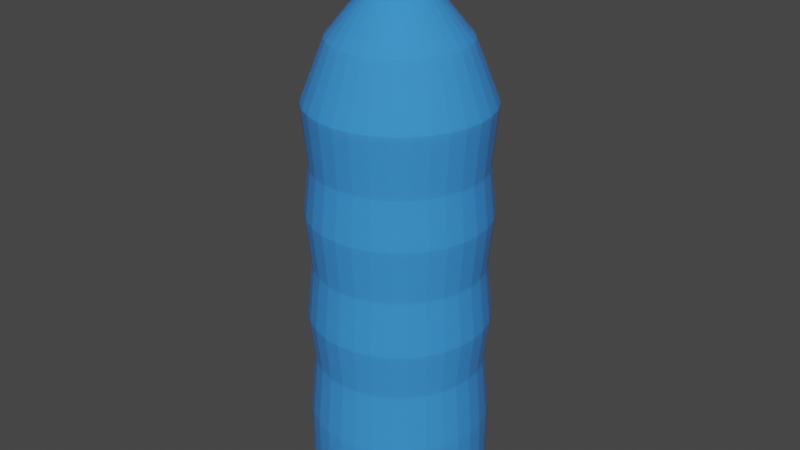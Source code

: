 # Source: water.blend  (saved by Blender 2.90.8; exported with 4.5.12 LTS)
import bpy
from mathutils import Matrix  # noqa: F401  (used for matrix-valued properties, if any)

bpy.ops.wm.read_factory_settings(use_empty=True)
scene = bpy.context.scene
scene.name = 'Scene'

# ---- collections
col_collection = bpy.data.collections.new('Collection'); scene.collection.children.link(col_collection)

# ---- materials (node trees are filled in below, after node groups)
mat_material = bpy.data.materials.new('Material')
mat_material.alpha_threshold = 0.0
mat_material.use_transparent_shadow = False
mat_material.line_color = (0.0, 0.0, 0.0, 1.0)

# ---- material node trees
mat_material.use_nodes = True; mat_material.node_tree.nodes.clear()
_N = mat_material.node_tree.nodes; _L = mat_material.node_tree.links
n0 = _N.new('ShaderNodeOutputMaterial'); n0.name = 'Material Output'; n0.location = (300, 300)
n1 = _N.new('ShaderNodeBsdfPrincipled'); n1.name = 'Principled BSDF'; n1.location = (10, 300)
n1.distribution = 'GGX'
n1.subsurface_method = 'BURLEY'
n1.inputs[0].default_value = (0.04449, 0.2756, 0.8, 1.0)
n1.inputs[2].default_value = 0.01818
n1.inputs[3].default_value = 1.45
n1.inputs[8].default_value = 1.0
n1.inputs[10].default_value = 0.3409
n1.inputs[27].default_value = (0.0, 0.0, 0.0, 1.0)
n1.inputs[28].default_value = 1.0
_L.new(n1.outputs[0], n0.inputs[0])
n0.is_active_output = True

# ---- world
world_world = bpy.data.worlds.new('World'); scene.world = world_world
world_world.use_nodes = True; world_world.node_tree.nodes.clear()
_N = world_world.node_tree.nodes; _L = world_world.node_tree.links
n0 = _N.new('ShaderNodeOutputWorld'); n0.name = 'World Output'; n0.location = (300, 300)
n1 = _N.new('ShaderNodeBackground'); n1.name = 'Background'; n1.location = (10, 300)
n1.inputs[0].default_value = (0.05088, 0.05088, 0.05088, 1.0)
_L.new(n1.outputs[0], n0.inputs[0])
n0.is_active_output = True
world_world.color = (0.05088, 0.05088, 0.05088)
world_world.use_sun_shadow = False
world_world.sun_shadow_jitter_overblur = 0.0

# ---- meshes
me_cube = bpy.data.meshes.new('Cube')
me_cube.from_pydata([(-0.485, 0.09646, -1.833), (-0.4568, 0.1892, -1.833), (-0.4111, 0.2747, -1.833), (-0.3496, 0.3496, -1.833), (-0.2747, 0.4111, -1.833), (-0.1892, 0.4568, -1.833), (-0.09646, 0.485, -1.833), (-6.196e-08, 0.4945, -1.833), (-0.4945, 1.914e-07, -1.833), (-0.485, -0.09646, -1.833), (-0.4568, -0.1892, -1.833), (-0.4111, -0.2747, -1.833), (-0.3496, -0.3496, -1.833), (-0.2747, -0.4111, -1.833), (-0.1892, -0.4568, -1.833), (-0.09646, -0.485, -1.833), (9.915e-08, -0.4945, -1.833), (0.09646, -0.485, -1.833), (0.1892, -0.4568, -1.833), (0.2747, -0.4111, -1.833), (0.3496, -0.3496, -1.833), (0.4111, -0.2747, -1.833), (0.4568, -0.1892, -1.833), (0.485, -0.09646, -1.833), (0.4945, 6.315e-07, -1.833), (0.485, 0.09646, -1.833), (0.4568, 0.1892, -1.833), (0.4111, 0.2747, -1.833), (0.3496, 0.3496, -1.833), (0.2747, 0.4111, -1.833), (0.1892, 0.4568, -1.833), (0.09646, 0.485, -1.833), (-0.485, 0.09646, -1.833), (-0.4568, 0.1892, -1.833), (-0.4111, 0.2747, -1.833), (-0.3496, 0.3496, -1.833), (-0.2747, 0.4111, -1.833), (-0.1892, 0.4568, -1.833), (-0.09646, 0.485, -1.833), (-6.196e-08, 0.4945, -1.833), (-0.4945, 1.914e-07, -1.833), (-0.485, -0.09646, -1.833), (-0.4568, -0.1892, -1.833), (-0.4111, -0.2747, -1.833), (-0.3496, -0.3496, -1.833), (-0.2747, -0.4111, -1.833), (-0.1892, -0.4568, -1.833), (-0.09646, -0.485, -1.833), (9.915e-08, -0.4945, -1.833), (0.09646, -0.485, -1.833), (0.1892, -0.4568, -1.833), (0.2747, -0.4111, -1.833), (0.3496, -0.3496, -1.833), (0.4111, -0.2747, -1.833), (0.4568, -0.1892, -1.833), (0.485, -0.09646, -1.833), (0.4945, 6.315e-07, -1.833), (0.485, 0.09646, -1.833), (0.4568, 0.1892, -1.833), (0.4111, 0.2747, -1.833), (0.3496, 0.3496, -1.833), (0.2747, 0.4111, -1.833), (0.1892, 0.4568, -1.833), (0.09646, 0.485, -1.833), (-0.485, 0.09646, -1.833), (-0.4568, 0.1892, -1.833), (-0.4111, 0.2747, -1.833), (-0.3496, 0.3496, -1.833), (-0.2747, 0.4111, -1.833), (-0.1892, 0.4568, -1.833), (-0.09646, 0.485, -1.833), (-6.196e-08, 0.4945, -1.833), (-0.4945, 1.914e-07, -1.833), (-0.485, -0.09646, -1.833), (-0.4568, -0.1892, -1.833), (-0.4111, -0.2747, -1.833), (-0.3496, -0.3496, -1.833), (-0.2747, -0.4111, -1.833), (-0.1892, -0.4568, -1.833), (-0.09646, -0.485, -1.833), (9.915e-08, -0.4945, -1.833), (0.09646, -0.485, -1.833), (0.1892, -0.4568, -1.833), (0.2747, -0.4111, -1.833), (0.3496, -0.3496, -1.833), (0.4111, -0.2747, -1.833), (0.4568, -0.1892, -1.833), (0.485, -0.09646, -1.833), (0.4945, 6.315e-07, -1.833), (0.485, 0.09646, -1.833), (0.4568, 0.1892, -1.833), (0.4111, 0.2747, -1.833), (0.3496, 0.3496, -1.833), (0.2747, 0.4111, -1.833), (0.1892, 0.4568, -1.833), (0.09646, 0.485, -1.833), (-0.5808, 0.1155, 0.9545), (-0.5471, 0.2266, 0.9545), (-0.4924, 0.329, 0.9545), (-0.4187, 0.4187, 0.9545), (-0.329, 0.4924, 0.9545), (-0.2266, 0.5471, 0.9545), (-0.1155, 0.5808, 0.9545), (-4.843e-08, 0.5921, 0.9545), (-0.5921, 1.67e-07, 0.9545), (-0.5808, -0.1155, 0.9545), (-0.5471, -0.2266, 0.9545), (-0.4924, -0.329, 0.9545), (-0.4187, -0.4187, 0.9545), (-0.329, -0.4924, 0.9545), (-0.2266, -0.5471, 0.9545), (-0.1155, -0.5808, 0.9545), (1.445e-07, -0.5921, 0.9545), (0.1155, -0.5808, 0.9545), (0.2266, -0.5471, 0.9545), (0.329, -0.4923, 0.9545), (0.4187, -0.4187, 0.9545), (0.4924, -0.329, 0.9545), (0.5471, -0.2266, 0.9545), (0.5808, -0.1155, 0.9545), (0.5921, 6.941e-07, 0.9545), (0.5808, 0.1155, 0.9545), (0.5471, 0.2266, 0.9545), (0.4923, 0.329, 0.9545), (0.4187, 0.4187, 0.9545), (0.329, 0.4924, 0.9545), (0.2266, 0.5471, 0.9545), (0.1155, 0.5808, 0.9545), (-0.2266, -0.5471, -1.544), (-0.1155, -0.5808, -1.544), (-0.5921, 1.67e-07, -1.544), (-0.5808, -0.1155, -1.544), (0.4187, 0.4187, -1.544), (0.329, 0.4924, -1.544), (1.445e-07, -0.5921, -1.544), (-0.4924, -0.329, -1.544), (-0.4187, -0.4187, -1.544), (0.2266, 0.5471, -1.544), (0.1155, -0.5808, -1.544), (-4.843e-08, 0.5921, -1.544), (-0.1155, 0.5808, -1.544), (0.1155, 0.5808, -1.544), (0.2266, -0.5471, -1.544), (-0.5471, 0.2266, -1.544), (-0.5808, 0.1155, -1.544), (0.329, -0.4923, -1.544), (-0.329, 0.4924, -1.544), (-0.4187, 0.4187, -1.544), (0.4187, -0.4187, -1.544), (-0.4924, 0.329, -1.544), (0.4924, -0.329, -1.544), (-0.5471, -0.2266, -1.544), (0.5471, -0.2266, -1.544), (0.5808, -0.1155, -1.544), (-0.2266, 0.5471, -1.544), (0.5921, 6.941e-07, -1.544), (0.5808, 0.1155, -1.544), (0.5471, 0.2266, -1.544), (-0.329, -0.4924, -1.544), (0.4923, 0.329, -1.544), (-0.4317, 0.08587, 1.342), (-0.4067, 0.1684, 1.342), (-0.366, 0.2445, 1.342), (-0.3112, 0.3112, 1.342), (-0.2445, 0.366, 1.342), (-0.1684, 0.4067, 1.342), (-0.08587, 0.4317, 1.342), (-6.761e-08, 0.4402, 1.342), (-0.4402, 2.059e-07, 1.342), (-0.4317, -0.08587, 1.342), (-0.4067, -0.1684, 1.342), (-0.366, -0.2445, 1.342), (-0.3112, -0.3112, 1.342), (-0.2445, -0.366, 1.342), (-0.1684, -0.4067, 1.342), (-0.08587, -0.4317, 1.342), (7.581e-08, -0.4402, 1.342), (0.08587, -0.4317, 1.342), (0.1684, -0.4067, 1.342), (0.2445, -0.366, 1.342), (0.3112, -0.3112, 1.342), (0.366, -0.2445, 1.342), (0.4067, -0.1684, 1.342), (0.4317, -0.08587, 1.342), (0.4402, 5.977e-07, 1.342), (0.4317, 0.08587, 1.342), (0.4067, 0.1684, 1.342), (0.366, 0.2445, 1.342), (0.3112, 0.3112, 1.342), (0.2445, 0.366, 1.342), (0.1684, 0.4067, 1.342), (0.08587, 0.4317, 1.342), (-0.2226, 0.04428, 1.604), (-0.2097, 0.08685, 1.604), (-0.1887, 0.1261, 1.604), (-0.1605, 0.1605, 1.604), (-0.1261, 0.1887, 1.604), (-0.08685, 0.2097, 1.604), (-0.04428, 0.2226, 1.604), (-9.001e-08, 0.227, 1.604), (-0.227, 2.591e-07, 1.604), (-0.2226, -0.04428, 1.604), (-0.2097, -0.08685, 1.604), (-0.1887, -0.1261, 1.604), (-0.1605, -0.1605, 1.604), (-0.1261, -0.1887, 1.604), (-0.08685, -0.2097, 1.604), (-0.04428, -0.2226, 1.604), (-1.606e-08, -0.227, 1.604), (0.04428, -0.2226, 1.604), (0.08685, -0.2097, 1.604), (0.1261, -0.1887, 1.604), (0.1605, -0.1605, 1.604), (0.1887, -0.1261, 1.604), (0.2097, -0.08685, 1.604), (0.2226, -0.04428, 1.604), (0.227, 4.611e-07, 1.604), (0.2226, 0.04428, 1.604), (0.2097, 0.08685, 1.604), (0.1887, 0.1261, 1.604), (0.1605, 0.1605, 1.604), (0.1261, 0.1887, 1.604), (0.08685, 0.2097, 1.604), (0.04428, 0.2226, 1.604), (-0.2226, 0.04428, 1.788), (-0.2097, 0.08685, 1.788), (-0.1887, 0.1261, 1.788), (-0.1605, 0.1605, 1.788), (-0.1261, 0.1887, 1.788), (-0.08685, 0.2097, 1.788), (-0.04428, 0.2226, 1.788), (-9.001e-08, 0.227, 1.788), (-0.227, 2.591e-07, 1.788), (-0.2226, -0.04428, 1.788), (-0.2097, -0.08685, 1.788), (-0.1887, -0.1261, 1.788), (-0.1605, -0.1605, 1.788), (-0.1261, -0.1887, 1.788), (-0.08685, -0.2097, 1.788), (-0.04428, -0.2226, 1.788), (-1.606e-08, -0.227, 1.788), (0.04428, -0.2226, 1.788), (0.08685, -0.2097, 1.788), (0.1261, -0.1887, 1.788), (0.1605, -0.1605, 1.788), (0.1887, -0.1261, 1.788), (0.2097, -0.08685, 1.788), (0.2226, -0.04428, 1.788), (0.227, 4.611e-07, 1.788), (0.2226, 0.04428, 1.788), (0.2097, 0.08685, 1.788), (0.1887, 0.1261, 1.788), (0.1605, 0.1605, 1.788), (0.1261, 0.1887, 1.788), (0.08685, 0.2097, 1.788), (0.04428, 0.2226, 1.788), (-0.2989, 0.05946, 1.788), (-0.2816, 0.1166, 1.788), (-0.2534, 0.1693, 1.788), (-0.2155, 0.2155, 1.788), (-0.1693, 0.2534, 1.788), (-0.1166, 0.2816, 1.788), (-0.05946, 0.2989, 1.788), (-8.295e-08, 0.3048, 1.788), (-0.3048, 2.414e-07, 1.788), (-0.2989, -0.05946, 1.788), (-0.2816, -0.1166, 1.788), (-0.2534, -0.1693, 1.788), (-0.2155, -0.2155, 1.788), (-0.1693, -0.2534, 1.788), (-0.1166, -0.2816, 1.788), (-0.05946, -0.2989, 1.788), (1.637e-08, -0.3048, 1.788), (0.05946, -0.2989, 1.788), (0.1166, -0.2816, 1.788), (0.1693, -0.2534, 1.788), (0.2155, -0.2155, 1.788), (0.2534, -0.1693, 1.788), (0.2816, -0.1166, 1.788), (0.2989, -0.05946, 1.788), (0.3048, 5.127e-07, 1.788), (0.2989, 0.05947, 1.788), (0.2816, 0.1166, 1.788), (0.2534, 0.1693, 1.788), (0.2155, 0.2155, 1.788), (0.1693, 0.2534, 1.788), (0.1166, 0.2816, 1.788), (0.05946, 0.2989, 1.788), (-0.2989, 0.05946, 2.024), (-0.2816, 0.1166, 2.024), (-0.2534, 0.1693, 2.024), (-0.2155, 0.2155, 2.024), (-0.1693, 0.2534, 2.024), (-0.1166, 0.2816, 2.024), (-0.05946, 0.2989, 2.024), (-8.295e-08, 0.3048, 2.024), (-0.3048, 2.414e-07, 2.024), (-0.2989, -0.05946, 2.024), (-0.2816, -0.1166, 2.024), (-0.2534, -0.1693, 2.024), (-0.2155, -0.2155, 2.024), (-0.1693, -0.2534, 2.024), (-0.1166, -0.2816, 2.024), (-0.05946, -0.2989, 2.024), (1.637e-08, -0.3048, 2.024), (0.05946, -0.2989, 2.024), (0.1166, -0.2816, 2.024), (0.1693, -0.2534, 2.024), (0.2155, -0.2155, 2.024), (0.2534, -0.1693, 2.024), (0.2816, -0.1166, 2.024), (0.2989, -0.05946, 2.024), (0.3048, 5.127e-07, 2.024), (0.2989, 0.05947, 2.024), (0.2816, 0.1166, 2.024), (0.2534, 0.1693, 2.024), (0.2155, 0.2155, 2.024), (0.1693, 0.2534, 2.024), (0.1166, 0.2816, 2.024), (0.05946, 0.2989, 2.024), (-0.1218, 0.02423, 2.077), (-0.1147, 0.04752, 2.077), (-0.1032, 0.06899, 2.077), (-0.0878, 0.0878, 2.077), (-0.06899, 0.1032, 2.077), (-0.04752, 0.1147, 2.077), (-0.02423, 0.1218, 2.077), (-1.057e-07, 0.1242, 2.077), (-0.1242, 2.743e-07, 2.077), (-0.1218, -0.02422, 2.077), (-0.1147, -0.04752, 2.077), (-0.1032, -0.06899, 2.077), (-0.0878, -0.0878, 2.077), (-0.06899, -0.1032, 2.077), (-0.04752, -0.1147, 2.077), (-0.02423, -0.1218, 2.077), (-6.529e-08, -0.1242, 2.077), (0.02423, -0.1218, 2.077), (0.04752, -0.1147, 2.077), (0.06899, -0.1032, 2.077), (0.0878, -0.0878, 2.077), (0.1032, -0.06899, 2.077), (0.1147, -0.04752, 2.077), (0.1218, -0.02422, 2.077), (0.1242, 3.848e-07, 2.077), (0.1218, 0.02423, 2.077), (0.1147, 0.04752, 2.077), (0.1032, 0.06899, 2.077), (0.0878, 0.0878, 2.077), (0.06899, 0.1032, 2.077), (0.04752, 0.1147, 2.077), (0.02422, 0.1218, 2.077), (-0.2266, -0.5471, -1.187), (-0.2133, -0.5151, -0.7884), (-0.2266, -0.5471, -0.4733), (-0.2133, -0.5151, -0.1163), (-0.2266, -0.5471, 0.2406), (-0.2133, -0.5151, 0.5558), (-0.5921, 1.67e-07, -1.187), (-0.5575, 1.753e-07, -0.7884), (-0.5921, 1.67e-07, -0.4733), (-0.5575, 1.753e-07, -0.1163), (-0.5921, 1.67e-07, 0.2406), (-0.5575, 1.753e-07, 0.5558), (0.4187, 0.4187, -1.187), (0.3942, 0.3942, -0.7884), (0.4187, 0.4187, -0.4733), (0.3942, 0.3942, -0.1163), (0.4187, 0.4187, 0.2406), (0.3942, 0.3942, 0.5558), (-0.4924, -0.329, -1.187), (-0.4635, -0.3097, -0.7884), (-0.4924, -0.329, -0.4733), (-0.4635, -0.3097, -0.1163), (-0.4924, -0.329, 0.2406), (-0.4635, -0.3097, 0.5558), (-4.843e-08, 0.5921, -1.187), (-5.163e-08, 0.5575, -0.7884), (-4.843e-08, 0.5921, -0.4733), (-5.163e-08, 0.5575, -0.1163), (-4.843e-08, 0.5921, 0.2406), (-5.163e-08, 0.5575, 0.5558), (-0.5471, 0.2266, -1.187), (-0.5151, 0.2133, -0.7884), (-0.5471, 0.2266, -0.4733), (-0.5151, 0.2133, -0.1163), (-0.5471, 0.2266, 0.2406), (-0.5151, 0.2133, 0.5558), (-0.329, 0.4924, -1.187), (-0.3097, 0.4635, -0.7884), (-0.329, 0.4924, -0.4733), (-0.3097, 0.4635, -0.1163), (-0.329, 0.4924, 0.2406), (-0.3097, 0.4635, 0.5558), (-0.4924, 0.329, -1.187), (-0.4635, 0.3097, -0.7884), (-0.4924, 0.329, -0.4733), (-0.4635, 0.3097, -0.1163), (-0.4924, 0.329, 0.2406), (-0.4635, 0.3097, 0.5558), (-0.5471, -0.2266, -1.187), (-0.5151, -0.2133, -0.7884), (-0.5471, -0.2266, -0.4733), (-0.5151, -0.2133, -0.1163), (-0.5471, -0.2266, 0.2406), (-0.5151, -0.2133, 0.5558), (-0.2266, 0.5471, -1.187), (-0.2133, 0.5151, -0.7884), (-0.2266, 0.5471, -0.4733), (-0.2133, 0.5151, -0.1163), (-0.2266, 0.5471, 0.2406), (-0.2133, 0.5151, 0.5558), (-0.1088, -0.5468, 0.5558), (-0.1155, -0.5808, 0.2406), (-0.1088, -0.5468, -0.1163), (-0.1155, -0.5808, -0.4733), (-0.1088, -0.5468, -0.7884), (-0.1155, -0.5808, -1.187), (-0.5468, -0.1088, 0.5558), (-0.5808, -0.1155, 0.2406), (-0.5468, -0.1088, -0.1163), (-0.5808, -0.1155, -0.4733), (-0.5468, -0.1088, -0.7884), (-0.5808, -0.1155, -1.187), (0.3097, 0.4635, 0.5558), (0.329, 0.4924, 0.2406), (0.3097, 0.4635, -0.1163), (0.329, 0.4924, -0.4733), (0.3097, 0.4635, -0.7884), (0.329, 0.4924, -1.187), (1.3e-07, -0.5575, 0.5558), (1.445e-07, -0.5921, 0.2406), (1.3e-07, -0.5575, -0.1163), (1.445e-07, -0.5921, -0.4733), (1.3e-07, -0.5575, -0.7884), (1.445e-07, -0.5921, -1.187), (-0.3942, -0.3942, 0.5558), (-0.4187, -0.4187, 0.2406), (-0.3942, -0.3942, -0.1163), (-0.4187, -0.4187, -0.4733), (-0.3942, -0.3942, -0.7884), (-0.4187, -0.4187, -1.187), (0.2133, 0.5151, 0.5558), (0.2266, 0.5471, 0.2406), (0.2133, 0.5151, -0.1163), (0.2266, 0.5471, -0.4733), (0.2133, 0.5151, -0.7884), (0.2266, 0.5471, -1.187), (0.1088, -0.5468, 0.5558), (0.1155, -0.5808, 0.2406), (0.1088, -0.5468, -0.1163), (0.1155, -0.5808, -0.4733), (0.1088, -0.5468, -0.7884), (0.1155, -0.5808, -1.187), (-0.1088, 0.5468, 0.5558), (-0.1155, 0.5808, 0.2406), (-0.1088, 0.5468, -0.1163), (-0.1155, 0.5808, -0.4733), (-0.1088, 0.5468, -0.7884), (-0.1155, 0.5808, -1.187), (0.1088, 0.5468, 0.5558), (0.1155, 0.5808, 0.2406), (0.1088, 0.5468, -0.1163), (0.1155, 0.5808, -0.4733), (0.1088, 0.5468, -0.7884), (0.1155, 0.5808, -1.187), (0.2133, -0.5151, 0.5558), (0.2266, -0.5471, 0.2406), (0.2133, -0.5151, -0.1163), (0.2266, -0.5471, -0.4733), (0.2133, -0.5151, -0.7884), (0.2266, -0.5471, -1.187), (-0.5468, 0.1088, 0.5558), (-0.5808, 0.1155, 0.2406), (-0.5468, 0.1088, -0.1163), (-0.5808, 0.1155, -0.4733), (-0.5468, 0.1088, -0.7884), (-0.5808, 0.1155, -1.187), (0.3097, -0.4635, 0.5558), (0.329, -0.4923, 0.2406), (0.3097, -0.4635, -0.1163), (0.329, -0.4923, -0.4733), (0.3097, -0.4635, -0.7884), (0.329, -0.4923, -1.187), (-0.3942, 0.3942, 0.5558), (-0.4187, 0.4187, 0.2406), (-0.3942, 0.3942, -0.1163), (-0.4187, 0.4187, -0.4733), (-0.3942, 0.3942, -0.7884), (-0.4187, 0.4187, -1.187), (0.3942, -0.3942, 0.5558), (0.4187, -0.4187, 0.2406), (0.3942, -0.3942, -0.1163), (0.4187, -0.4187, -0.4733), (0.3942, -0.3942, -0.7884), (0.4187, -0.4187, -1.187), (0.4635, -0.3097, 0.5558), (0.4924, -0.329, 0.2406), (0.4635, -0.3097, -0.1163), (0.4924, -0.329, -0.4733), (0.4635, -0.3097, -0.7884), (0.4924, -0.329, -1.187), (0.5151, -0.2133, 0.5558), (0.5471, -0.2266, 0.2406), (0.5151, -0.2133, -0.1163), (0.5471, -0.2266, -0.4733), (0.5151, -0.2133, -0.7884), (0.5471, -0.2266, -1.187), (0.5468, -0.1088, 0.5558), (0.5808, -0.1155, 0.2406), (0.5468, -0.1088, -0.1163), (0.5808, -0.1155, -0.4733), (0.5468, -0.1088, -0.7884), (0.5808, -0.1155, -1.187), (0.5575, 6.715e-07, 0.5558), (0.5921, 6.941e-07, 0.2406), (0.5575, 6.715e-07, -0.1163), (0.5921, 6.941e-07, -0.4733), (0.5575, 6.715e-07, -0.7884), (0.5921, 6.941e-07, -1.187), (0.5468, 0.1088, 0.5558), (0.5808, 0.1155, 0.2406), (0.5468, 0.1088, -0.1163), (0.5808, 0.1155, -0.4733), (0.5468, 0.1088, -0.7884), (0.5808, 0.1155, -1.187), (0.5151, 0.2133, 0.5558), (0.5471, 0.2266, 0.2406), (0.5151, 0.2133, -0.1163), (0.5471, 0.2266, -0.4733), (0.5151, 0.2133, -0.7884), (0.5471, 0.2266, -1.187), (-0.3097, -0.4635, 0.5558), (-0.329, -0.4924, 0.2406), (-0.3097, -0.4635, -0.1163), (-0.329, -0.4924, -0.4733), (-0.3097, -0.4635, -0.7884), (-0.329, -0.4924, -1.187), (0.4635, 0.3097, 0.5558), (0.4923, 0.329, 0.2406), (0.4635, 0.3097, -0.1163), (0.4923, 0.329, -0.4733), (0.4635, 0.3097, -0.7884), (0.4923, 0.329, -1.187)], [], [(6, 7, 39, 38), (31, 30, 62, 63), (18, 17, 49, 50), (0, 1, 33, 32), (7, 31, 63, 39), (19, 18, 50, 51), (3, 4, 36, 35), (20, 19, 51, 52), (1, 2, 34, 33), (21, 20, 52, 53), (11, 10, 42, 43), (22, 21, 53, 54), (2, 3, 35, 34), (23, 22, 54, 55), (4, 5, 37, 36), (24, 23, 55, 56), (10, 9, 41, 42), (25, 24, 56, 57), (8, 0, 32, 40), (26, 25, 57, 58), (13, 12, 44, 45), (27, 26, 58, 59), (14, 13, 45, 46), (5, 6, 38, 37), (28, 27, 59, 60), (15, 14, 46, 47), (9, 8, 40, 41), (29, 28, 60, 61), (16, 15, 47, 48), (12, 11, 43, 44), (30, 29, 61, 62), (17, 16, 48, 49), (40, 32, 64, 72), (58, 57, 89, 90), (45, 44, 76, 77), (59, 58, 90, 91), (46, 45, 77, 78), (37, 38, 70, 69), (60, 59, 91, 92), (47, 46, 78, 79), (41, 40, 72, 73), (61, 60, 92, 93), (48, 47, 79, 80), (44, 43, 75, 76), (62, 61, 93, 94), (49, 48, 80, 81), (38, 39, 71, 70), (63, 62, 94, 95), (50, 49, 81, 82), (32, 33, 65, 64), (39, 63, 95, 71), (51, 50, 82, 83), (35, 36, 68, 67), (52, 51, 83, 84), (33, 34, 66, 65), (53, 52, 84, 85), (43, 42, 74, 75), (54, 53, 85, 86), (34, 35, 67, 66), (55, 54, 86, 87), (36, 37, 69, 68), (56, 55, 87, 88), (42, 41, 73, 74), (57, 56, 88, 89), (412, 111, 110, 357), (418, 105, 104, 363), (424, 125, 124, 369), (430, 112, 111, 412), (436, 108, 107, 375), (442, 126, 125, 424), (448, 113, 112, 430), (454, 102, 103, 381), (460, 127, 126, 442), (466, 114, 113, 448), (472, 96, 97, 387), (381, 103, 127, 460), (478, 115, 114, 466), (484, 99, 100, 393), (490, 116, 115, 478), (387, 97, 98, 399), (496, 117, 116, 490), (375, 107, 106, 405), (502, 118, 117, 496), (399, 98, 99, 484), (508, 119, 118, 502), (393, 100, 101, 411), (514, 120, 119, 508), (405, 106, 105, 418), (520, 121, 120, 514), (363, 104, 96, 472), (526, 122, 121, 520), (532, 109, 108, 436), (538, 123, 122, 526), (357, 110, 109, 532), (411, 101, 102, 454), (369, 124, 123, 538), (92, 132, 159, 91), (69, 154, 140, 70), (78, 128, 158, 77), (91, 159, 157, 90), (77, 158, 136, 76), (90, 157, 156, 89), (72, 130, 144, 64), (89, 156, 155, 88), (74, 151, 131, 73), (88, 155, 153, 87), (68, 146, 154, 69), (87, 153, 152, 86), (66, 149, 147, 67), (86, 152, 150, 85), (75, 135, 151, 74), (85, 150, 148, 84), (65, 143, 149, 66), (84, 148, 145, 83), (67, 147, 146, 68), (83, 145, 142, 82), (71, 139, 141, 95), (64, 144, 143, 65), (82, 142, 138, 81), (95, 141, 137, 94), (70, 140, 139, 71), (81, 138, 134, 80), (94, 137, 133, 93), (76, 136, 135, 75), (80, 134, 129, 79), (93, 133, 132, 92), (73, 131, 130, 72), (79, 129, 128, 78), (114, 178, 177, 113), (96, 160, 161, 97), (103, 167, 191, 127), (115, 179, 178, 114), (99, 163, 164, 100), (116, 180, 179, 115), (97, 161, 162, 98), (117, 181, 180, 116), (107, 171, 170, 106), (118, 182, 181, 117), (98, 162, 163, 99), (119, 183, 182, 118), (100, 164, 165, 101), (120, 184, 183, 119), (106, 170, 169, 105), (121, 185, 184, 120), (104, 168, 160, 96), (122, 186, 185, 121), (109, 173, 172, 108), (123, 187, 186, 122), (110, 174, 173, 109), (101, 165, 166, 102), (124, 188, 187, 123), (111, 175, 174, 110), (105, 169, 168, 104), (125, 189, 188, 124), (112, 176, 175, 111), (108, 172, 171, 107), (126, 190, 189, 125), (113, 177, 176, 112), (102, 166, 167, 103), (127, 191, 190, 126), (184, 216, 215, 183), (170, 202, 201, 169), (185, 217, 216, 184), (168, 200, 192, 160), (186, 218, 217, 185), (173, 205, 204, 172), (187, 219, 218, 186), (174, 206, 205, 173), (165, 197, 198, 166), (188, 220, 219, 187), (175, 207, 206, 174), (169, 201, 200, 168), (189, 221, 220, 188), (176, 208, 207, 175), (172, 204, 203, 171), (190, 222, 221, 189), (177, 209, 208, 176), (166, 198, 199, 167), (191, 223, 222, 190), (178, 210, 209, 177), (160, 192, 193, 161), (167, 199, 223, 191), (179, 211, 210, 178), (163, 195, 196, 164), (180, 212, 211, 179), (161, 193, 194, 162), (181, 213, 212, 180), (171, 203, 202, 170), (182, 214, 213, 181), (162, 194, 195, 163), (183, 215, 214, 182), (164, 196, 197, 165), (219, 251, 250, 218), (206, 238, 237, 205), (197, 229, 230, 198), (220, 252, 251, 219), (207, 239, 238, 206), (201, 233, 232, 200), (221, 253, 252, 220), (208, 240, 239, 207), (204, 236, 235, 203), (222, 254, 253, 221), (209, 241, 240, 208), (198, 230, 231, 199), (223, 255, 254, 222), (210, 242, 241, 209), (192, 224, 225, 193), (199, 231, 255, 223), (211, 243, 242, 210), (195, 227, 228, 196), (212, 244, 243, 211), (193, 225, 226, 194), (213, 245, 244, 212), (203, 235, 234, 202), (214, 246, 245, 213), (194, 226, 227, 195), (215, 247, 246, 214), (196, 228, 229, 197), (216, 248, 247, 215), (202, 234, 233, 201), (217, 249, 248, 216), (200, 232, 224, 192), (218, 250, 249, 217), (205, 237, 236, 204), (254, 286, 285, 253), (241, 273, 272, 240), (230, 262, 263, 231), (255, 287, 286, 254), (242, 274, 273, 241), (224, 256, 257, 225), (231, 263, 287, 255), (243, 275, 274, 242), (227, 259, 260, 228), (244, 276, 275, 243), (225, 257, 258, 226), (245, 277, 276, 244), (235, 267, 266, 234), (246, 278, 277, 245), (226, 258, 259, 227), (247, 279, 278, 246), (228, 260, 261, 229), (248, 280, 279, 247), (234, 266, 265, 233), (249, 281, 280, 248), (232, 264, 256, 224), (250, 282, 281, 249), (237, 269, 268, 236), (251, 283, 282, 250), (238, 270, 269, 237), (229, 261, 262, 230), (252, 284, 283, 251), (239, 271, 270, 238), (233, 265, 264, 232), (253, 285, 284, 252), (240, 272, 271, 239), (236, 268, 267, 235), (276, 308, 307, 275), (257, 289, 290, 258), (277, 309, 308, 276), (267, 299, 298, 266), (278, 310, 309, 277), (258, 290, 291, 259), (279, 311, 310, 278), (260, 292, 293, 261), (280, 312, 311, 279), (266, 298, 297, 265), (281, 313, 312, 280), (264, 296, 288, 256), (282, 314, 313, 281), (269, 301, 300, 268), (283, 315, 314, 282), (270, 302, 301, 269), (261, 293, 294, 262), (284, 316, 315, 283), (271, 303, 302, 270), (265, 297, 296, 264), (285, 317, 316, 284), (272, 304, 303, 271), (268, 300, 299, 267), (286, 318, 317, 285), (273, 305, 304, 272), (262, 294, 295, 263), (287, 319, 318, 286), (274, 306, 305, 273), (256, 288, 289, 257), (263, 295, 319, 287), (275, 307, 306, 274), (259, 291, 292, 260), (311, 343, 342, 310), (292, 324, 325, 293), (312, 344, 343, 311), (298, 330, 329, 297), (313, 345, 344, 312), (296, 328, 320, 288), (314, 346, 345, 313), (301, 333, 332, 300), (315, 347, 346, 314), (302, 334, 333, 301), (293, 325, 326, 294), (316, 348, 347, 315), (303, 335, 334, 302), (297, 329, 328, 296), (317, 349, 348, 316), (304, 336, 335, 303), (300, 332, 331, 299), (318, 350, 349, 317), (305, 337, 336, 304), (294, 326, 327, 295), (319, 351, 350, 318), (306, 338, 337, 305), (288, 320, 321, 289), (295, 327, 351, 319), (307, 339, 338, 306), (291, 323, 324, 292), (308, 340, 339, 307), (289, 321, 322, 290), (309, 341, 340, 308), (299, 331, 330, 298), (310, 342, 341, 309), (290, 322, 323, 291), (132, 364, 543, 159), (364, 365, 542, 543), (365, 366, 541, 542), (366, 367, 540, 541), (367, 368, 539, 540), (368, 369, 538, 539), (154, 406, 459, 140), (406, 407, 458, 459), (407, 408, 457, 458), (408, 409, 456, 457), (409, 410, 455, 456), (410, 411, 454, 455), (128, 352, 537, 158), (352, 353, 536, 537), (353, 354, 535, 536), (354, 355, 534, 535), (355, 356, 533, 534), (356, 357, 532, 533), (159, 543, 531, 157), (543, 542, 530, 531), (542, 541, 529, 530), (541, 540, 528, 529), (540, 539, 527, 528), (539, 538, 526, 527), (158, 537, 441, 136), (537, 536, 440, 441), (536, 535, 439, 440), (535, 534, 438, 439), (534, 533, 437, 438), (533, 532, 436, 437), (157, 531, 525, 156), (531, 530, 524, 525), (530, 529, 523, 524), (529, 528, 522, 523), (528, 527, 521, 522), (527, 526, 520, 521), (130, 358, 477, 144), (358, 359, 476, 477), (359, 360, 475, 476), (360, 361, 474, 475), (361, 362, 473, 474), (362, 363, 472, 473), (156, 525, 519, 155), (525, 524, 518, 519), (524, 523, 517, 518), (523, 522, 516, 517), (522, 521, 515, 516), (521, 520, 514, 515), (151, 400, 423, 131), (400, 401, 422, 423), (401, 402, 421, 422), (402, 403, 420, 421), (403, 404, 419, 420), (404, 405, 418, 419), (155, 519, 513, 153), (519, 518, 512, 513), (518, 517, 511, 512), (517, 516, 510, 511), (516, 515, 509, 510), (515, 514, 508, 509), (146, 388, 406, 154), (388, 389, 407, 406), (389, 390, 408, 407), (390, 391, 409, 408), (391, 392, 410, 409), (392, 393, 411, 410), (153, 513, 507, 152), (513, 512, 506, 507), (512, 511, 505, 506), (511, 510, 504, 505), (510, 509, 503, 504), (509, 508, 502, 503), (149, 394, 489, 147), (394, 395, 488, 489), (395, 396, 487, 488), (396, 397, 486, 487), (397, 398, 485, 486), (398, 399, 484, 485), (152, 507, 501, 150), (507, 506, 500, 501), (506, 505, 499, 500), (505, 504, 498, 499), (504, 503, 497, 498), (503, 502, 496, 497), (135, 370, 400, 151), (370, 371, 401, 400), (371, 372, 402, 401), (372, 373, 403, 402), (373, 374, 404, 403), (374, 375, 405, 404), (150, 501, 495, 148), (501, 500, 494, 495), (500, 499, 493, 494), (499, 498, 492, 493), (498, 497, 491, 492), (497, 496, 490, 491), (143, 382, 394, 149), (382, 383, 395, 394), (383, 384, 396, 395), (384, 385, 397, 396), (385, 386, 398, 397), (386, 387, 399, 398), (148, 495, 483, 145), (495, 494, 482, 483), (494, 493, 481, 482), (493, 492, 480, 481), (492, 491, 479, 480), (491, 490, 478, 479), (147, 489, 388, 146), (489, 488, 389, 388), (488, 487, 390, 389), (487, 486, 391, 390), (486, 485, 392, 391), (485, 484, 393, 392), (145, 483, 471, 142), (483, 482, 470, 471), (482, 481, 469, 470), (481, 480, 468, 469), (480, 479, 467, 468), (479, 478, 466, 467), (139, 376, 465, 141), (376, 377, 464, 465), (377, 378, 463, 464), (378, 379, 462, 463), (379, 380, 461, 462), (380, 381, 460, 461), (144, 477, 382, 143), (477, 476, 383, 382), (476, 475, 384, 383), (475, 474, 385, 384), (474, 473, 386, 385), (473, 472, 387, 386), (142, 471, 453, 138), (471, 470, 452, 453), (470, 469, 451, 452), (469, 468, 450, 451), (468, 467, 449, 450), (467, 466, 448, 449), (141, 465, 447, 137), (465, 464, 446, 447), (464, 463, 445, 446), (463, 462, 444, 445), (462, 461, 443, 444), (461, 460, 442, 443), (140, 459, 376, 139), (459, 458, 377, 376), (458, 457, 378, 377), (457, 456, 379, 378), (456, 455, 380, 379), (455, 454, 381, 380), (138, 453, 435, 134), (453, 452, 434, 435), (452, 451, 433, 434), (451, 450, 432, 433), (450, 449, 431, 432), (449, 448, 430, 431), (137, 447, 429, 133), (447, 446, 428, 429), (446, 445, 427, 428), (445, 444, 426, 427), (444, 443, 425, 426), (443, 442, 424, 425), (136, 441, 370, 135), (441, 440, 371, 370), (440, 439, 372, 371), (439, 438, 373, 372), (438, 437, 374, 373), (437, 436, 375, 374), (134, 435, 417, 129), (435, 434, 416, 417), (434, 433, 415, 416), (433, 432, 414, 415), (432, 431, 413, 414), (431, 430, 412, 413), (133, 429, 364, 132), (429, 428, 365, 364), (428, 427, 366, 365), (427, 426, 367, 366), (426, 425, 368, 367), (425, 424, 369, 368), (131, 423, 358, 130), (423, 422, 359, 358), (422, 421, 360, 359), (421, 420, 361, 360), (420, 419, 362, 361), (419, 418, 363, 362), (129, 417, 352, 128), (417, 416, 353, 352), (416, 415, 354, 353), (415, 414, 355, 354), (414, 413, 356, 355), (413, 412, 357, 356), (69, 68, 67, 66, 65, 64, 72, 73, 74, 75, 76, 77, 78, 79, 80, 81, 82, 83, 84, 85, 86, 87, 88, 89, 90, 91, 92, 93, 94, 95, 71, 70), (325, 324, 323, 322, 321, 320, 328, 329, 330, 331, 332, 333, 334, 335, 336, 337, 338, 339, 340, 341, 342, 343, 344, 345, 346, 347, 348, 349, 350, 351, 327, 326)])
_uv = me_cube.uv_layers.new(name='UVMap')
_uv.uv.foreach_set('vector', [0.0, 0.0, 0.0, 0.0, 0.0, 0.0, 0.0, 0.0, 0.0, 0.0, 0.0, 0.0, 0.0, 0.0, 0.0, 0.0, 0.0, 0.0, 0.0, 0.0, 0.0, 0.0, 0.0, 0.0, 0.0, 0.0, 0.0, 0.0, 0.0, 0.0, 0.0, 0.0, 0.0, 0.0, 0.0, 0.0, 0.0, 0.0, 0.0, 0.0, 0.0, 0.0, 0.0, 0.0, 0.0, 0.0, 0.0, 0.0, 0.0, 0.0, 0.0, 0.0, 0.0, 0.0, 0.0, 0.0, 0.0, 0.0, 0.0, 0.0, 0.0, 0.0, 0.0, 0.0, 0.0, 0.0, 0.0, 0.0, 0.0, 0.0, 0.0, 0.0, 0.0, 0.0, 0.0, 0.0, 0.0, 0.0, 0.0, 0.0, 0.0, 0.0, 0.0, 0.0, 0.0, 0.0, 0.0, 0.0, 0.0, 0.0, 0.0, 0.0, 0.0, 0.0, 0.0, 0.0, 0.0, 0.0, 0.0, 0.0, 0.0, 0.0, 0.0, 0.0, 0.0, 0.0, 0.0, 0.0, 0.0, 0.0, 0.0, 0.0, 0.0, 0.0, 0.0, 0.0, 0.0, 0.0, 0.0, 0.0, 0.0, 0.0, 0.0, 0.0, 0.0, 0.0, 0.0, 0.0, 0.0, 0.0, 0.0, 0.0, 0.0, 0.0, 0.0, 0.0, 0.0, 0.0, 0.0, 0.0, 0.0, 0.0, 0.0, 0.0, 0.0, 0.0, 0.0, 0.0, 0.0, 0.0, 0.0, 0.0, 0.0, 0.0, 0.0, 0.0, 0.0, 0.0, 0.0, 0.0, 0.0, 0.0, 0.0, 0.0, 0.0, 0.0, 0.0, 0.0, 0.0, 0.0, 0.0, 0.0, 0.0, 0.0, 0.0, 0.0, 0.0, 0.0, 0.0, 0.0, 0.0, 0.0, 0.0, 0.0, 0.0, 0.0, 0.0, 0.0, 0.0, 0.0, 0.0, 0.0, 0.0, 0.0, 0.0, 0.0, 0.0, 0.0, 0.0, 0.0, 0.0, 0.0, 0.0, 0.0, 0.0, 0.0, 0.0, 0.0, 0.0, 0.0, 0.0, 0.0, 0.0, 0.0, 0.0, 0.0, 0.0, 0.0, 0.0, 0.0, 0.0, 0.0, 0.0, 0.0, 0.0, 0.0, 0.0, 0.0, 0.0, 0.0, 0.0, 0.0, 0.0, 0.0, 0.0, 0.0, 0.0, 0.0, 0.0, 0.0, 0.0, 0.0, 0.0, 0.0, 0.0, 0.0, 0.0, 0.0, 0.0, 0.0, 0.0, 0.0, 0.0, 0.0, 0.0, 0.0, 0.0, 0.0, 0.0, 0.0, 0.0, 0.0, 0.0, 0.0, 0.0, 0.0, 0.0, 0.0, 0.0, 0.0, 0.0, 0.0, 0.0, 0.0, 0.0, 0.0, 0.0, 0.0, 0.0, 0.0, 0.0, 0.0, 0.0, 0.0, 0.0, 0.0, 0.0, 0.0, 0.0, 0.0, 0.0, 0.0, 0.0, 0.0, 0.0, 0.0, 0.0, 0.0, 0.0, 0.0, 0.0, 0.0, 0.0, 0.0, 0.0, 0.0, 0.0, 0.0, 0.0, 0.0, 0.0, 0.0, 0.0, 0.0, 0.0, 0.0, 0.0, 0.0, 0.0, 0.0, 0.0, 0.0, 0.0, 0.0, 0.0, 0.0, 0.0, 0.0, 0.0, 0.0, 0.0, 0.0, 0.0, 0.0, 0.0, 0.0, 0.0, 0.0, 0.0, 0.0, 0.0, 0.0, 0.0, 0.0, 0.0, 0.0, 0.0, 0.0, 0.0, 0.0, 0.0, 0.0, 0.0, 0.0, 0.0, 0.0, 0.0, 0.0, 0.0, 0.0, 0.0, 0.0, 0.0, 0.0, 0.0, 0.0, 0.0, 0.0, 0.0, 0.0, 0.0, 0.0, 0.0, 0.0, 0.0, 0.0, 0.0, 0.0, 0.0, 0.0, 0.0, 0.0, 0.0, 0.0, 0.0, 0.0, 0.0, 0.0, 0.0, 0.0, 0.0, 0.0, 0.0, 0.0, 0.0, 0.0, 0.0, 0.0, 0.0, 0.0, 0.0, 0.0, 0.0, 0.0, 0.0, 0.0, 0.0, 0.0, 0.0, 0.0, 0.0, 0.0, 0.0, 0.0, 0.0, 0.0, 0.0, 0.0, 0.0, 0.0, 0.0, 0.0, 0.0, 0.0, 0.0, 0.0, 0.0, 0.0, 0.0, 0.0, 0.0, 0.0, 0.0, 0.0, 0.0, 0.0, 0.0, 0.0, 0.0, 0.0, 0.0, 0.0, 0.0, 0.0, 0.0, 0.0, 0.0, 0.0, 0.0, 0.0, 0.0, 0.0, 0.0, 0.0, 0.0, 0.0, 0.0, 0.0, 0.0, 0.0, 0.0, 0.0, 0.0, 0.0, 0.0, 0.0, 0.0, 0.0, 0.0, 0.0, 0.0, 0.0, 0.0, 0.0, 0.0, 0.0, 0.0, 0.0, 0.0, 0.0, 0.0, 0.0, 0.0, 0.0, 0.0, 0.0, 0.0, 0.0, 0.0, 0.0, 0.0, 0.0, 0.0, 0.0, 0.0, 0.0, 0.0, 0.0, 0.0, 0.0, 0.0, 0.0, 0.0, 0.0, 0.0, 0.0, 0.0, 0.0, 0.0, 0.0, 0.0, 0.0, 0.0, 0.0, 0.0, 0.0, 0.0, 0.0, 0.0, 0.0, 0.0, 0.0, 0.0, 0.0, 0.0, 0.0, 0.0, 0.0, 0.0, 0.0, 0.0, 0.0, 0.0, 0.0, 0.0, 0.0, 0.0, 0.0, 0.0, 0.0, 0.0, 0.0, 0.0, 0.0, 0.0, 0.0, 0.0, 0.0, 0.0, 0.0, 0.0, 0.0, 0.0, 0.0, 0.0, 0.0, 0.0, 0.0, 0.0, 0.0, 0.0, 0.0, 0.0, 0.0, 0.0, 0.0, 0.0, 0.0, 0.0, 0.0, 0.0, 0.0, 0.0, 0.0, 0.0, 0.0, 0.0, 0.0, 0.0, 0.0, 0.0, 0.0, 0.0, 0.0, 0.0, 0.0, 0.0, 0.0, 0.0, 0.0, 0.0, 0.0, 0.0, 0.0, 0.0, 0.0, 0.0, 0.0, 0.0, 0.0, 0.0, 0.0, 0.0, 0.0, 0.0, 0.0, 0.0, 0.0, 0.0, 0.0, 0.0, 0.0, 0.0, 0.0, 0.0, 0.0, 0.0, 0.0, 0.0, 0.0, 0.0, 0.0, 0.0, 0.0, 0.0, 0.0, 0.0, 0.0, 0.0, 0.0, 0.0, 0.0, 0.0, 0.0, 0.0, 0.0, 0.0, 0.0, 0.0, 0.0, 0.0, 0.0, 0.0, 0.0, 0.0, 0.0, 0.0, 0.0, 0.0, 0.0, 0.0, 0.0, 0.0, 0.0, 0.0, 0.0, 0.0, 0.0, 0.0, 0.0, 0.0, 0.0, 0.0, 0.0, 0.0, 0.0, 0.0, 0.0, 0.0, 0.0, 0.0, 0.0, 0.0, 0.0, 0.0, 0.0, 0.0, 0.0, 0.0, 0.0, 0.0, 0.0, 0.0, 0.0, 0.0, 0.0, 0.0, 0.0, 0.0, 0.0, 0.0, 0.0, 0.0, 0.0, 0.0, 0.0, 0.0, 0.0, 0.0, 0.0, 0.0, 0.0, 0.0, 0.0, 0.0, 0.0, 0.0, 0.0, 0.0, 0.0, 0.0, 0.0, 0.0, 0.0, 0.0, 0.0, 0.0, 0.0, 0.0, 0.0, 0.0, 0.0, 0.0, 0.0, 0.0, 0.0, 0.0, 0.0, 0.0, 0.0, 0.0, 0.0, 0.0, 0.0, 0.0, 0.0, 0.0, 0.0, 0.0, 0.0, 0.0, 0.0, 0.0, 0.0, 0.0, 0.0, 0.0, 0.0, 0.0, 0.0, 0.0, 0.0, 0.0, 0.0, 0.0, 0.0, 0.0, 0.0, 0.0, 0.0, 0.0, 0.0, 0.0, 0.0, 0.0, 0.0, 0.0, 0.0, 0.0, 0.0, 0.0, 0.0, 0.0, 0.0, 0.0, 0.0, 0.0, 0.0, 0.0, 0.0, 0.0, 0.0, 0.0, 0.0, 0.0, 0.0, 0.0, 0.0, 0.0, 0.0, 0.0, 0.0, 0.0, 0.0, 0.0, 0.0, 0.0, 0.0, 0.0, 0.0, 0.0, 0.0, 0.0, 0.0, 0.0, 0.0, 0.0, 0.0, 0.0, 0.0, 0.0, 0.0, 0.0, 0.0, 0.0, 0.0, 0.0, 0.0, 0.0, 0.0, 0.0, 0.0, 0.0, 0.0, 0.0, 0.0, 0.0, 0.0, 0.0, 0.0, 0.0, 0.0, 0.0, 0.0, 0.0, 0.0, 0.0, 0.0, 0.0, 0.0, 0.0, 0.0, 0.0, 0.0, 0.0, 0.0, 0.0, 0.0, 0.0, 0.0, 0.0, 0.0, 0.0, 0.0, 0.0, 0.0, 0.0, 0.0, 0.0, 0.0, 0.0, 0.0, 0.0, 0.0, 0.0, 0.0, 0.0, 0.0, 0.0, 0.0, 0.0, 0.0, 0.0, 0.0, 0.0, 0.0, 0.0, 0.0, 0.0, 0.0, 0.0, 0.0, 0.0, 0.0, 0.0, 0.0, 0.0, 0.0, 0.0, 0.0, 0.0, 0.0, 0.0, 0.0, 0.0, 0.0, 0.0, 0.0, 0.0, 0.0, 0.0, 0.0, 0.0, 0.0, 0.0, 0.0, 0.0, 0.0, 0.0, 0.0, 0.0, 0.0, 0.0, 0.0, 0.0, 0.0, 0.0, 0.0, 0.0, 0.0, 0.0, 0.0, 0.0, 0.0, 0.0, 0.0, 0.0, 0.0, 0.0, 0.0, 0.0, 0.0, 0.0, 0.0, 0.0, 0.0, 0.0, 0.0, 0.0, 0.0, 0.0, 0.0, 0.0, 0.0, 0.0, 0.0, 0.0, 0.0, 0.0, 0.0, 0.0, 0.0, 0.0, 0.0, 0.0, 0.0, 0.0, 0.0, 0.0, 0.0, 0.0, 0.0, 0.0, 0.0, 0.0, 0.0, 0.0, 0.0, 0.0, 0.0, 0.0, 0.0, 0.0, 0.0, 0.0, 0.0, 0.0, 0.0, 0.0, 0.0, 0.0, 0.0, 0.0, 0.0, 0.0, 0.0, 0.0, 0.0, 0.0, 0.0, 0.0, 0.0, 0.0, 0.0, 0.0, 0.0, 0.0, 0.0, 0.0, 0.0, 0.0, 0.0, 0.0, 0.0, 0.0, 0.0, 0.0, 0.0, 0.0, 0.0, 0.0, 0.0, 0.0, 0.0, 0.0, 0.0, 0.0, 0.0, 0.0, 0.0, 0.0, 0.0, 0.0, 0.0, 0.0, 0.0, 0.0, 0.0, 0.0, 0.0, 0.0, 0.0, 0.0, 0.0, 0.0, 0.0, 0.0, 0.0, 0.0, 0.0, 0.0, 0.0, 0.0, 0.0, 0.0, 0.0, 0.0, 0.0, 0.0, 0.0, 0.0, 0.0, 0.0, 0.0, 0.0, 0.0, 0.0, 0.0, 0.0, 0.0, 0.0, 0.0, 0.0, 0.0, 0.0, 0.0, 0.0, 0.0, 0.0, 0.0, 0.0, 0.0, 0.0, 0.0, 0.0, 0.0, 0.0, 0.0, 0.0, 0.0, 0.0, 0.0, 0.0, 0.0, 0.0, 0.0, 0.0, 0.0, 0.0, 0.0, 0.0, 0.0, 0.0, 0.0, 0.0, 0.0, 0.0, 0.0, 0.0, 0.0, 0.0, 0.0, 0.0, 0.0, 0.0, 0.0, 0.0, 0.0, 0.0, 0.0, 0.0, 0.0, 0.0, 0.0, 0.0, 0.0, 0.0, 0.0, 0.0, 0.0, 0.0, 0.0, 0.0, 0.0, 0.0, 0.0, 0.0, 0.0, 0.0, 0.0, 0.0, 0.0, 0.0, 0.0, 0.0, 0.0, 0.0, 0.0, 0.0, 0.0, 0.0, 0.0, 0.0, 0.0, 0.0, 0.0, 0.0, 0.0, 0.0, 0.0, 0.0, 0.0, 0.0, 0.0, 0.0, 0.0, 0.0, 0.0, 0.0, 0.0, 0.0, 0.0, 0.0, 0.0, 0.0, 0.0, 0.0, 0.0, 0.0, 0.0, 0.0, 0.0, 0.0, 0.0, 0.0, 0.0, 0.0, 0.0, 0.0, 0.0, 0.0, 0.0, 0.0, 0.0, 0.0, 0.0, 0.0, 0.0, 0.0, 0.0, 0.0, 0.0, 0.0, 0.0, 0.0, 0.0, 0.0, 0.0, 0.0, 0.0, 0.0, 0.0, 0.0, 0.0, 0.0, 0.0, 0.0, 0.0, 0.0, 0.0, 0.0, 0.0, 0.0, 0.0, 0.0, 0.0, 0.0, 0.0, 0.0, 0.0, 0.0, 0.0, 0.0, 0.0, 0.0, 0.0, 0.0, 0.0, 0.0, 0.0, 0.0, 0.0, 0.0, 0.0, 0.0, 0.0, 0.0, 0.0, 0.0, 0.0, 0.0, 0.0, 0.0, 0.0, 0.0, 0.0, 0.0, 0.0, 0.0, 0.0, 0.0, 0.0, 0.0, 0.0, 0.0, 0.0, 0.0, 0.0, 0.0, 0.0, 0.0, 0.0, 0.0, 0.0, 0.0, 0.0, 0.0, 0.0, 0.0, 0.0, 0.0, 0.0, 0.0, 0.0, 0.0, 0.0, 0.0, 0.0, 0.0, 0.0, 0.0, 0.0, 0.0, 0.0, 0.0, 0.0, 0.0, 0.0, 0.0, 0.0, 0.0, 0.0, 0.0, 0.0, 0.0, 0.0, 0.0, 0.0, 0.0, 0.0, 0.0, 0.0, 0.0, 0.0, 0.0, 0.0, 0.0, 0.0, 0.0, 0.0, 0.0, 0.0, 0.0, 0.0, 0.0, 0.0, 0.0, 0.0, 0.0, 0.0, 0.0, 0.0, 0.0, 0.0, 0.0, 0.0, 0.0, 0.0, 0.0, 0.0, 0.0, 0.0, 0.0, 0.0, 0.0, 0.0, 0.0, 0.0, 0.0, 0.0, 0.0, 0.0, 0.0, 0.0, 0.0, 0.0, 0.0, 0.0, 0.0, 0.0, 0.0, 0.0, 0.0, 0.0, 0.0, 0.0, 0.0, 0.0, 0.0, 0.0, 0.0, 0.0, 0.0, 0.0, 0.0, 0.0, 0.0, 0.0, 0.0, 0.0, 0.0, 0.0, 0.0, 0.0, 0.0, 0.0, 0.0, 0.0, 0.0, 0.0, 0.0, 0.0, 0.0, 0.0, 0.0, 0.0, 0.0, 0.0, 0.0, 0.0, 0.0, 0.0, 0.0, 0.0, 0.0, 0.0, 0.0, 0.0, 0.0, 0.0, 0.0, 0.0, 0.0, 0.0, 0.0, 0.0, 0.0, 0.0, 0.0, 0.0, 0.0, 0.0, 0.0, 0.0, 0.0, 0.0, 0.0, 0.0, 0.0, 0.0, 0.0, 0.0, 0.0, 0.0, 0.0, 0.0, 0.0, 0.0, 0.0, 0.0, 0.0, 0.0, 0.0, 0.0, 0.0, 0.0, 0.0, 0.0, 0.0, 0.0, 0.0, 0.0, 0.0, 0.0, 0.0, 0.0, 0.0, 0.0, 0.0, 0.0, 0.0, 0.0, 0.0, 0.0, 0.0, 0.0, 0.0, 0.0, 0.0, 0.0, 0.0, 0.0, 0.0, 0.0, 0.0, 0.0, 0.0, 0.0, 0.0, 0.0, 0.0, 0.0, 0.0, 0.0, 0.0, 0.0, 0.0, 0.0, 0.0, 0.0, 0.0, 0.0, 0.0, 0.0, 0.0, 0.0, 0.0, 0.0, 0.0, 0.0, 0.0, 0.0, 0.0, 0.0, 0.0, 0.0, 0.0, 0.0, 0.0, 0.0, 0.0, 0.0, 0.0, 0.0, 0.0, 0.0, 0.0, 0.0, 0.0, 0.0, 0.0, 0.0, 0.0, 0.0, 0.0, 0.0, 0.0, 0.0, 0.0, 0.0, 0.0, 0.0, 0.0, 0.0, 0.0, 0.0, 0.0, 0.0, 0.0, 0.0, 0.0, 0.0, 0.0, 0.0, 0.0, 0.0, 0.0, 0.0, 0.0, 0.0, 0.0, 0.0, 0.0, 0.0, 0.0, 0.0, 0.0, 0.0, 0.0, 0.0, 0.0, 0.0, 0.0, 0.0, 0.0, 0.0, 0.0, 0.0, 0.0, 0.0, 0.0, 0.0, 0.0, 0.0, 0.0, 0.0, 0.0, 0.0, 0.0, 0.0, 0.0, 0.0, 0.0, 0.0, 0.0, 0.0, 0.0, 0.0, 0.0, 0.0, 0.0, 0.0, 0.0, 0.0, 0.0, 0.0, 0.0, 0.0, 0.0, 0.0, 0.0, 0.0, 0.0, 0.0, 0.0, 0.0, 0.0, 0.0, 0.0, 0.0, 0.0, 0.0, 0.0, 0.0, 0.0, 0.0, 0.0, 0.0, 0.0, 0.0, 0.0, 0.0, 0.0, 0.0, 0.0, 0.0, 0.0, 0.0, 0.0, 0.0, 0.0, 0.0, 0.0, 0.0, 0.0, 0.0, 0.0, 0.0, 0.0, 0.0, 0.0, 0.0, 0.0, 0.0, 0.0, 0.0, 0.0, 0.0, 0.0, 0.0, 0.0, 0.0, 0.0, 0.0, 0.0, 0.0, 0.0, 0.0, 0.0, 0.0, 0.0, 0.0, 0.0, 0.0, 0.0, 0.0, 0.0, 0.0, 0.0, 0.0, 0.0, 0.0, 0.0, 0.0, 0.0, 0.0, 0.0, 0.0, 0.0, 0.0, 0.0, 0.0, 0.0, 0.0, 0.0, 0.0, 0.0, 0.0, 0.0, 0.0, 0.0, 0.0, 0.0, 0.0, 0.0, 0.0, 0.0, 0.0, 0.0, 0.0, 0.0, 0.0, 0.0, 0.0, 0.0, 0.0, 0.0, 0.0, 0.0, 0.0, 0.0, 0.0, 0.0, 0.0, 0.0, 0.0, 0.0, 0.0, 0.0, 0.0, 0.0, 0.0, 0.0, 0.0, 0.0, 0.0, 0.0, 0.0, 0.0, 0.0, 0.0, 0.0, 0.0, 0.0, 0.0, 0.0, 0.0, 0.0, 0.0, 0.0, 0.0, 0.0, 0.0, 0.0, 0.0, 0.0, 0.0, 0.0, 0.0, 0.0, 0.0, 0.0, 0.0, 0.0, 0.0, 0.0, 0.0, 0.0, 0.0, 0.0, 0.0, 0.0, 0.0, 0.0, 0.0, 0.0, 0.0, 0.0, 0.0, 0.0, 0.0, 0.0, 0.0, 0.0, 0.0, 0.0, 0.0, 0.0, 0.0, 0.0, 0.0, 0.0, 0.0, 0.0, 0.0, 0.0, 0.0, 0.0, 0.0, 0.0, 0.0, 0.0, 0.0, 0.0, 0.0, 0.0, 0.0, 0.0, 0.0, 0.0, 0.0, 0.0, 0.0, 0.0, 0.0, 0.0, 0.0, 0.0, 0.0, 0.0, 0.0, 0.0, 0.0, 0.0, 0.0, 0.0, 0.0, 0.0, 0.0, 0.0, 0.0, 0.0, 0.0, 0.0, 0.0, 0.0, 0.0, 0.0, 0.0, 0.0, 0.0, 0.0, 0.0, 0.0, 0.0, 0.0, 0.0, 0.0, 0.0, 0.0, 0.0, 0.0, 0.0, 0.0, 0.0, 0.0, 0.0, 0.0, 0.0, 0.0, 0.0, 0.0, 0.0, 0.0, 0.0, 0.0, 0.0, 0.0, 0.0, 0.0, 0.0, 0.0, 0.0, 0.0, 0.0, 0.0, 0.0, 0.0, 0.0, 0.0, 0.0, 0.0, 0.0, 0.0, 0.0, 0.0, 0.0, 0.0, 0.0, 0.0, 0.0, 0.0, 0.0, 0.0, 0.0, 0.0, 0.0, 0.0, 0.0, 0.0, 0.0, 0.0, 0.0, 0.0, 0.0, 0.0, 0.0, 0.0, 0.0, 0.0, 0.0, 0.0, 0.0, 0.0, 0.0, 0.0, 0.0, 0.0, 0.0, 0.0, 0.0, 0.0, 0.0, 0.0, 0.0, 0.0, 0.0, 0.0, 0.0, 0.0, 0.0, 0.0, 0.0, 0.0, 0.0, 0.0, 0.0, 0.0, 0.0, 0.0, 0.0, 0.0, 0.0, 0.0, 0.0, 0.0, 0.0, 0.0, 0.0, 0.0, 0.0, 0.0, 0.0, 0.0, 0.0, 0.0, 0.0, 0.0, 0.0, 0.0, 0.0, 0.0, 0.0, 0.0, 0.0, 0.0, 0.0, 0.0, 0.0, 0.0, 0.0, 0.0, 0.0, 0.0, 0.0, 0.0, 0.0, 0.0, 0.0, 0.0, 0.0, 0.0, 0.0, 0.0, 0.0, 0.0, 0.0, 0.0, 0.0, 0.0, 0.0, 0.0, 0.0, 0.0, 0.0, 0.0, 0.0, 0.0, 0.0, 0.0, 0.0, 0.0, 0.0, 0.0, 0.0, 0.0, 0.0, 0.0, 0.0, 0.0, 0.0, 0.0, 0.0, 0.0, 0.0, 0.0, 0.0, 0.0, 0.0, 0.0, 0.0, 0.0, 0.0, 0.0, 0.0, 0.0, 0.0, 0.0, 0.0, 0.0, 0.0, 0.0, 0.0, 0.0, 0.0, 0.0, 0.0, 0.0, 0.0, 0.0, 0.0, 0.0, 0.0, 0.0, 0.0, 0.0, 0.0, 0.0, 0.0, 0.0, 0.0, 0.0, 0.0, 0.0, 0.0, 0.0, 0.0, 0.0, 0.0, 0.0, 0.0, 0.0, 0.0, 0.0, 0.0, 0.0, 0.0, 0.0, 0.0, 0.0, 0.0, 0.0, 0.0, 0.0, 0.0, 0.0, 0.0, 0.0, 0.0, 0.0, 0.0, 0.0, 0.0, 0.0, 0.0, 0.0, 0.0, 0.0, 0.0, 0.0, 0.0, 0.0, 0.0, 0.0, 0.0, 0.0, 0.0, 0.0, 0.0, 0.0, 0.0, 0.0, 0.0, 0.0, 0.0, 0.0, 0.0, 0.0, 0.0, 0.0, 0.0, 0.0, 0.0, 0.0, 0.0, 0.0, 0.0, 0.0, 0.0, 0.0, 0.0, 0.0, 0.0, 0.0, 0.0, 0.0, 0.0, 0.0, 0.0, 0.0, 0.0, 0.0, 0.0, 0.0, 0.0, 0.0, 0.0, 0.0, 0.0, 0.0, 0.0, 0.0, 0.0, 0.0, 0.0, 0.0, 0.0, 0.0, 0.0, 0.0, 0.0, 0.0, 0.0, 0.0, 0.0, 0.0, 0.0, 0.0, 0.0, 0.0, 0.0, 0.0, 0.0, 0.0, 0.0, 0.0, 0.0, 0.0, 0.0, 0.0, 0.0, 0.0, 0.0, 0.0, 0.0, 0.0, 0.0, 0.0, 0.0, 0.0, 0.0, 0.0, 0.0, 0.0, 0.0, 0.0, 0.0, 0.0, 0.0, 0.0, 0.0, 0.0, 0.0, 0.0, 0.0, 0.0, 0.0, 0.0, 0.0, 0.0, 0.0, 0.0, 0.0, 0.0, 0.0, 0.0, 0.0, 0.0, 0.0, 0.0, 0.0, 0.0, 0.0, 0.0, 0.0, 0.0, 0.0, 0.0, 0.0, 0.0, 0.0, 0.0, 0.0, 0.0, 0.0, 0.0, 0.0, 0.0, 0.0, 0.0, 0.0, 0.0, 0.0, 0.0, 0.0, 0.0, 0.0, 0.0, 0.0, 0.0, 0.0, 0.0, 0.0, 0.0, 0.0, 0.0, 0.0, 0.0, 0.0, 0.0, 0.0, 0.0, 0.0, 0.0, 0.0, 0.0, 0.0, 0.0, 0.0, 0.0, 0.0, 0.0, 0.0, 0.0, 0.0, 0.0, 0.0, 0.0, 0.0, 0.0, 0.0, 0.0, 0.0, 0.0, 0.0, 0.0, 0.0, 0.0, 0.0, 0.0, 0.0, 0.0, 0.0, 0.0, 0.0, 0.0, 0.0, 0.0, 0.0, 0.0, 0.0, 0.0, 0.0, 0.0, 0.0, 0.0, 0.0, 0.0, 0.0, 0.0, 0.0, 0.0, 0.0, 0.0, 0.0, 0.0, 0.0, 0.0, 0.0, 0.0, 0.0, 0.0, 0.0, 0.0, 0.0, 0.0, 0.0, 0.0, 0.0, 0.0, 0.0, 0.0, 0.0, 0.0, 0.0, 0.0, 0.0, 0.0, 0.0, 0.0, 0.0, 0.0, 0.0, 0.0, 0.0, 0.0, 0.0, 0.0, 0.0, 0.0, 0.0, 0.0, 0.0, 0.0, 0.0, 0.0, 0.0, 0.0, 0.0, 0.0, 0.0, 0.0, 0.0, 0.0, 0.0, 0.0, 0.0, 0.0, 0.0, 0.0, 0.0, 0.0, 0.0, 0.0, 0.0, 0.0, 0.0, 0.0, 0.0, 0.0, 0.0, 0.0, 0.0, 0.0, 0.0, 0.0, 0.0, 0.0, 0.0, 0.0, 0.0, 0.0, 0.0, 0.0, 0.0, 0.0, 0.0, 0.0, 0.0, 0.0, 0.0, 0.0, 0.0, 0.0, 0.0, 0.0, 0.0, 0.0, 0.0, 0.0, 0.0, 0.0, 0.0, 0.0, 0.0, 0.0, 0.0, 0.0, 0.0, 0.0, 0.0, 0.0, 0.0, 0.0, 0.0, 0.0, 0.0, 0.0, 0.0, 0.0, 0.0, 0.0, 0.0, 0.0, 0.0, 0.0, 0.0, 0.0, 0.0, 0.0, 0.0, 0.0, 0.0, 0.0, 0.0, 0.0, 0.0, 0.0, 0.0, 0.0, 0.0, 0.0, 0.0, 0.0, 0.0, 0.0, 0.0, 0.0, 0.0, 0.0, 0.0, 0.0, 0.0, 0.0, 0.0, 0.0, 0.0, 0.0, 0.0, 0.0, 0.0, 0.0, 0.0, 0.0, 0.0, 0.0, 0.0, 0.0, 0.0, 0.0, 0.0, 0.0, 0.0, 0.0, 0.0, 0.0, 0.0, 0.0, 0.0, 0.0, 0.0, 0.0, 0.0, 0.0, 0.0, 0.0, 0.0, 0.0, 0.0, 0.0, 0.0, 0.0, 0.0, 0.0, 0.0, 0.0, 0.0, 0.0, 0.0, 0.0, 0.0, 0.0, 0.0, 0.0, 0.0, 0.0, 0.0, 0.0, 0.0, 0.0, 0.0, 0.0, 0.0, 0.0, 0.0, 0.0, 0.0, 0.0, 0.0, 0.0, 0.0, 0.0, 0.0, 0.0, 0.0, 0.0, 0.0, 0.0, 0.0, 0.0, 0.0, 0.0, 0.0, 0.0, 0.0, 0.0, 0.0, 0.0, 0.0, 0.0, 0.0, 0.0, 0.0, 0.0, 0.0, 0.0, 0.0, 0.0, 0.0, 0.0, 0.0, 0.0, 0.0, 0.0, 0.0, 0.0, 0.0, 0.0, 0.0, 0.0, 0.0, 0.0, 0.0, 0.0, 0.0, 0.0, 0.0, 0.0, 0.0, 0.0, 0.0, 0.0, 0.0, 0.0, 0.0, 0.0, 0.0, 0.0, 0.0, 0.0, 0.0, 0.0, 0.0, 0.0, 0.0, 0.0, 0.0, 0.0, 0.0, 0.0, 0.0, 0.0, 0.0, 0.0, 0.0, 0.0, 0.0, 0.0, 0.0, 0.0, 0.0, 0.0, 0.0, 0.0, 0.0, 0.0, 0.0, 0.0, 0.0, 0.0, 0.0, 0.0, 0.0, 0.0, 0.0, 0.0, 0.0, 0.0, 0.0, 0.0, 0.0, 0.0, 0.0, 0.0, 0.0, 0.0, 0.0, 0.0, 0.0, 0.0, 0.0, 0.0, 0.0, 0.0, 0.0, 0.0, 0.0, 0.0, 0.0, 0.0, 0.0, 0.0, 0.0, 0.0, 0.0, 0.0, 0.0, 0.0, 0.0, 0.0, 0.0, 0.0, 0.0, 0.0, 0.0, 0.0, 0.0, 0.0, 0.0, 0.0, 0.0, 0.0, 0.0, 0.0, 0.0, 0.0, 0.0, 0.0, 0.0, 0.0, 0.0, 0.0, 0.0, 0.0, 0.0, 0.0, 0.0, 0.0, 0.0, 0.0, 0.0, 0.0, 0.0, 0.0, 0.0, 0.0, 0.0, 0.0, 0.0, 0.0, 0.0, 0.0, 0.0, 0.0, 0.0, 0.0, 0.0, 0.0, 0.0, 0.0, 0.0, 0.0, 0.0, 0.0, 0.0, 0.0, 0.0, 0.0, 0.0, 0.0, 0.0, 0.0, 0.0, 0.0, 0.0, 0.0, 0.0, 0.0, 0.0, 0.0, 0.0, 0.0, 0.0, 0.0, 0.0, 0.0, 0.0, 0.0, 0.0, 0.0, 0.0, 0.0, 0.0, 0.0, 0.0, 0.0, 0.0, 0.0, 0.0, 0.0, 0.0, 0.0, 0.0, 0.0, 0.0, 0.0, 0.0, 0.0, 0.0, 0.0, 0.0, 0.0, 0.0, 0.0, 0.0, 0.0, 0.0, 0.0, 0.0, 0.0, 0.0, 0.0, 0.0, 0.0, 0.0, 0.0, 0.0, 0.0, 0.0, 0.0, 0.0, 0.0, 0.0, 0.0, 0.0, 0.0, 0.0, 0.0, 0.0, 0.0, 0.0, 0.0, 0.0, 0.0, 0.0, 0.0, 0.0, 0.0, 0.0, 0.0, 0.0, 0.0, 0.0, 0.0, 0.0, 0.0, 0.0, 0.0, 0.0, 0.0, 0.0, 0.0, 0.0, 0.0, 0.0, 0.0, 0.0, 0.0, 0.0, 0.0, 0.0, 0.0, 0.0, 0.0, 0.0, 0.0, 0.0, 0.0, 0.0, 0.0, 0.0, 0.0, 0.0, 0.0, 0.0, 0.0, 0.0, 0.0, 0.0, 0.0, 0.0, 0.0, 0.0, 0.0, 0.0, 0.0, 0.0, 0.0, 0.0, 0.0, 0.0, 0.0, 0.0, 0.0, 0.0, 0.0, 0.0, 0.0, 0.0, 0.0, 0.0, 0.0, 0.0, 0.0, 0.0, 0.0, 0.0, 0.0, 0.0, 0.0, 0.0, 0.0, 0.0, 0.0, 0.0, 0.0, 0.0, 0.0, 0.0, 0.0, 0.0, 0.0, 0.0, 0.0, 0.0, 0.0, 0.0, 0.0, 0.0, 0.0, 0.0, 0.0, 0.0, 0.0, 0.0, 0.0, 0.0, 0.0, 0.0, 0.0, 0.0, 0.0, 0.0, 0.0, 0.0, 0.0, 0.0, 0.0, 0.0, 0.0, 0.0, 0.0, 0.0, 0.0, 0.0, 0.0, 0.0, 0.0, 0.0, 0.0, 0.0, 0.0, 0.0, 0.0, 0.0, 0.0, 0.0, 0.0, 0.0, 0.0, 0.0, 0.0, 0.0, 0.0, 0.0, 0.0, 0.0, 0.0, 0.0, 0.0, 0.0, 0.0, 0.0, 0.0, 0.0, 0.0, 0.0, 0.0, 0.0, 0.0, 0.0, 0.0, 0.0, 0.0, 0.0, 0.0, 0.0, 0.0, 0.0, 0.0, 0.0, 0.0, 0.0, 0.0, 0.0, 0.0, 0.0, 0.0, 0.0, 0.0, 0.0, 0.0, 0.0, 0.0, 0.0, 0.0, 0.0, 0.0, 0.0, 0.0, 0.0, 0.0, 0.0, 0.0, 0.0, 0.0, 0.0, 0.0, 0.0, 0.0, 0.0, 0.0, 0.0, 0.0, 0.0, 0.0, 0.0, 0.0, 0.0, 0.0, 0.0, 0.0, 0.0, 0.0, 0.0, 0.0, 0.0, 0.0, 0.0, 0.0, 0.0, 0.0, 0.0, 0.0, 0.0, 0.0, 0.0, 0.0, 0.0, 0.0, 0.0, 0.0, 0.0, 0.0, 0.0, 0.0, 0.0, 0.0, 0.0, 0.0, 0.0, 0.0, 0.0, 0.0, 0.0, 0.0, 0.0, 0.0, 0.0, 0.0, 0.0, 0.0, 0.0, 0.0, 0.0, 0.0, 0.0, 0.0, 0.0, 0.0, 0.0, 0.0, 0.0, 0.0, 0.0, 0.0, 0.0, 0.0, 0.0, 0.0, 0.0, 0.0, 0.0, 0.0, 0.0, 0.0, 0.0, 0.0, 0.0, 0.0, 0.0, 0.0, 0.0, 0.0, 0.0, 0.0, 0.0, 0.0, 0.0, 0.0, 0.0, 0.0, 0.0, 0.0, 0.0, 0.0, 0.0, 0.0, 0.0, 0.0, 0.0, 0.0, 0.0, 0.0, 0.0, 0.0, 0.0, 0.0, 0.0, 0.0, 0.0, 0.0, 0.0, 0.0, 0.0, 0.0, 0.0, 0.0, 0.0, 0.0, 0.0, 0.0, 0.0, 0.0, 0.0, 0.0, 0.0, 0.0, 0.0, 0.0, 0.0, 0.0, 0.0, 0.0, 0.0, 0.0, 0.0, 0.0, 0.0, 0.0, 0.0, 0.0, 0.0, 0.0, 0.0, 0.0, 0.0, 0.0, 0.0, 0.0, 0.0, 0.0, 0.0, 0.0, 0.0, 0.0, 0.0, 0.0, 0.0, 0.0, 0.0, 0.0, 0.0, 0.0, 0.0, 0.0, 0.0, 0.0, 0.0, 0.0, 0.0, 0.0, 0.0, 0.0, 0.0, 0.0, 0.0, 0.0, 0.0, 0.0, 0.0, 0.0, 0.0, 0.0, 0.0, 0.0, 0.0, 0.0, 0.0, 0.0, 0.0, 0.0, 0.0, 0.0, 0.0, 0.0, 0.0, 0.0, 0.0, 0.0, 0.0, 0.0, 0.0, 0.0, 0.0, 0.0, 0.0, 0.0, 0.0, 0.0, 0.0, 0.0, 0.0, 0.0, 0.0, 0.0, 0.0, 0.0, 0.0, 0.0, 0.0, 0.0, 0.0, 0.0, 0.0, 0.0, 0.0, 0.0, 0.0, 0.0, 0.0, 0.0, 0.0, 0.0, 0.0, 0.0, 0.0, 0.0, 0.0, 0.0, 0.0, 0.0, 0.0, 0.0, 0.0, 0.0, 0.0, 0.0, 0.0, 0.0, 0.0, 0.0, 0.0, 0.0, 0.0, 0.0, 0.0, 0.0, 0.0, 0.0, 0.0, 0.0, 0.0, 0.0, 0.0, 0.0, 0.0, 0.0, 0.0, 0.0, 0.0, 0.0, 0.0, 0.0, 0.0, 0.0, 0.0, 0.0, 0.0, 0.0, 0.0, 0.0, 0.0, 0.0, 0.0, 0.0, 0.0, 0.0, 0.0, 0.0, 0.0, 0.0, 0.0, 0.0, 0.0, 0.0, 0.0, 0.0, 0.0, 0.0, 0.0, 0.0, 0.0, 0.0, 0.0, 0.0, 0.0, 0.0, 0.0, 0.0, 0.0, 0.0, 0.0, 0.0, 0.0, 0.0, 0.0, 0.0, 0.0, 0.0, 0.0, 0.0, 0.0, 0.0, 0.0, 0.0, 0.0, 0.0, 0.0, 0.0, 0.0, 0.0, 0.0, 0.0, 0.0, 0.0, 0.0, 0.0, 0.0, 0.0, 0.0, 0.0, 0.0, 0.0, 0.0, 0.0, 0.0, 0.0, 0.0, 0.0, 0.0, 0.0, 0.0, 0.0, 0.0, 0.0, 0.0, 0.0, 0.0, 0.0, 0.0, 0.0, 0.0, 0.0, 0.0, 0.0, 0.0, 0.0, 0.0, 0.0, 0.0, 0.0, 0.0, 0.0, 0.0, 0.0, 0.0, 0.0, 0.0, 0.0, 0.0, 0.0, 0.0, 0.0, 0.0, 0.0, 0.0, 0.0, 0.0, 0.0, 0.0, 0.0, 0.0, 0.0, 0.0, 0.0, 0.0, 0.0, 0.0, 0.0, 0.0, 0.0, 0.0, 0.0, 0.0, 0.0, 0.0, 0.0, 0.0, 0.0, 0.0, 0.0, 0.0, 0.0, 0.0, 0.0, 0.0, 0.0, 0.0, 0.0, 0.0, 0.0, 0.0, 0.0, 0.0, 0.0, 0.0, 0.0, 0.0, 0.0, 0.0, 0.0, 0.0, 0.0, 0.0, 0.0, 0.0, 0.0, 0.0, 0.0, 0.0, 0.0, 0.0, 0.0, 0.0, 0.0, 0.0, 0.0, 0.0, 0.0, 0.0, 0.0, 0.0, 0.0, 0.0, 0.0, 0.0, 0.0, 0.0, 0.0, 0.0, 0.0, 0.0, 0.0, 0.0, 0.0, 0.0, 0.0, 0.0, 0.0, 0.0, 0.0, 0.0, 0.0, 0.0, 0.0, 0.0, 0.0, 0.0, 0.0, 0.0, 0.0, 0.0, 0.0, 0.0, 0.0, 0.0, 0.0, 0.0, 0.0, 0.0, 0.0, 0.0, 0.0, 0.0, 0.0, 0.0, 0.0, 0.0, 0.0, 0.0, 0.0, 0.0, 0.0, 0.0, 0.0, 0.0, 0.0, 0.0, 0.0, 0.0, 0.0, 0.0, 0.0, 0.0, 0.0, 0.0, 0.0, 0.0, 0.0, 0.0, 0.0, 0.0, 0.0, 0.0, 0.0, 0.0, 0.0, 0.0, 0.0, 0.0, 0.0, 0.0, 0.0, 0.0, 0.0, 0.0, 0.0, 0.0, 0.0, 0.0, 0.0, 0.0, 0.0, 0.0, 0.0, 0.0, 0.0, 0.0, 0.0, 0.0, 0.0, 0.0, 0.0, 0.0, 0.0, 0.0, 0.0, 0.0, 0.0, 0.0, 0.0, 0.0, 0.0, 0.0, 0.0, 0.0, 0.0, 0.0, 0.0, 0.0, 0.0, 0.0, 0.0, 0.0, 0.0, 0.0, 0.0, 0.0, 0.0, 0.0, 0.0, 0.0, 0.0, 0.0, 0.0, 0.0, 0.0, 0.0, 0.0, 0.0, 0.0, 0.0, 0.0, 0.0, 0.0, 0.0, 0.0, 0.0, 0.0, 0.0, 0.0, 0.0, 0.0, 0.0, 0.0, 0.0, 0.0, 0.0, 0.0, 0.0, 0.0, 0.0, 0.0, 0.0, 0.0, 0.0, 0.0, 0.0, 0.0, 0.0, 0.0, 0.0, 0.0, 0.0, 0.0, 0.0, 0.0, 0.0, 0.0, 0.0, 0.0, 0.0, 0.0, 0.0, 0.0, 0.0, 0.0, 0.0, 0.0, 0.0, 0.0, 0.0, 0.0, 0.0, 0.0, 0.0, 0.0, 0.0, 0.0, 0.0, 0.0, 0.0, 0.0, 0.0, 0.0, 0.0, 0.0, 0.0, 0.0, 0.0, 0.0, 0.0, 0.0, 0.0, 0.0, 0.0, 0.0, 0.0, 0.0, 0.0, 0.0, 0.0, 0.0, 0.0, 0.0, 0.0, 0.0, 0.0, 0.0, 0.0, 0.0, 0.0, 0.0, 0.0, 0.0, 0.0, 0.0, 0.0, 0.0, 0.0, 0.0, 0.0, 0.0, 0.0, 0.0, 0.0, 0.0, 0.0, 0.0, 0.0, 0.0, 0.0, 0.0, 0.0, 0.0, 0.0, 0.0, 0.0, 0.0, 0.0, 0.0, 0.0, 0.0, 0.0, 0.0, 0.0, 0.0, 0.0, 0.0, 0.0, 0.0, 0.0, 0.0, 0.0, 0.0, 0.0, 0.0, 0.0, 0.0, 0.0, 0.0, 0.0, 0.0, 0.0, 0.0, 0.0, 0.0, 0.0, 0.0, 0.0, 0.0, 0.0, 0.0, 0.0, 0.0, 0.0, 0.0, 0.0, 0.0, 0.0, 0.0, 0.0, 0.0, 0.0, 0.0, 0.0, 0.0, 0.0, 0.0, 0.0, 0.0, 0.0, 0.0, 0.0, 0.0, 0.0, 0.0, 0.0, 0.0, 0.0, 0.0, 0.0, 0.0, 0.0, 0.0, 0.0, 0.0, 0.0, 0.0, 0.0, 0.0, 0.0, 0.0, 0.0, 0.0, 0.0, 0.0, 0.0, 0.0, 0.0, 0.0, 0.0, 0.0, 0.0, 0.0, 0.0, 0.0, 0.0, 0.0, 0.0, 0.0, 0.0, 0.0, 0.0, 0.0, 0.0, 0.0, 0.0, 0.0, 0.0, 0.0, 0.0, 0.0, 0.0, 0.0, 0.0, 0.0, 0.0, 0.0, 0.0, 0.0, 0.0, 0.0, 0.0, 0.0, 0.0, 0.0, 0.0, 0.0, 0.0, 0.0, 0.0, 0.0, 0.0, 0.0, 0.0, 0.0, 0.0, 0.0, 0.0, 0.0, 0.0, 0.0, 0.0, 0.0, 0.0, 0.0, 0.0, 0.0, 0.0, 0.0, 0.0, 0.0, 0.0, 0.0, 0.0, 0.0, 0.0, 0.0, 0.0, 0.0, 0.0, 0.0, 0.0, 0.0, 0.0, 0.0, 0.0, 0.0, 0.0, 0.0, 0.0, 0.0, 0.0, 0.0, 0.0, 0.0, 0.0, 0.0, 0.0, 0.0, 0.0, 0.0, 0.0, 0.0, 0.0, 0.0, 0.0, 0.0, 0.0, 0.0, 0.0, 0.0, 0.0, 0.0, 0.0, 0.0, 0.0, 0.0, 0.0, 0.0, 0.0, 0.0, 0.0, 0.0, 0.0, 0.0, 0.0, 0.0, 0.0, 0.0, 0.0, 0.0, 0.0, 0.0, 0.0, 0.0, 0.0, 0.0, 0.0, 0.0, 0.0, 0.0, 0.0, 0.0, 0.0, 0.0, 0.0, 0.0, 0.0, 0.0, 0.0, 0.0, 0.0, 0.0, 0.0, 0.0, 0.0, 0.0, 0.0, 0.0, 0.0, 0.0, 0.0, 0.0, 0.0, 0.0, 0.0, 0.0, 0.0, 0.0, 0.0, 0.0, 0.0, 0.0, 0.0, 0.0, 0.0, 0.0, 0.0, 0.0, 0.0, 0.0, 0.0, 0.0, 0.0, 0.0, 0.0, 0.0, 0.0, 0.0, 0.0, 0.0, 0.0, 0.0, 0.0, 0.0, 0.0, 0.0, 0.0, 0.0, 0.0, 0.0, 0.0, 0.0, 0.0, 0.0, 0.0, 0.0, 0.0, 0.0, 0.0, 0.0, 0.0, 0.0, 0.0, 0.0, 0.0, 0.0, 0.0, 0.0, 0.0, 0.0, 0.0, 0.0, 0.0, 0.0, 0.0, 0.0, 0.0, 0.0, 0.0, 0.0, 0.0, 0.0, 0.0, 0.0, 0.0, 0.0, 0.0, 0.0, 0.0, 0.0, 0.0, 0.0, 0.0, 0.0, 0.0, 0.0, 0.0, 0.0, 0.0, 0.0, 0.0, 0.0, 0.0, 0.0, 0.0, 0.0, 0.0, 0.0, 0.0, 0.0, 0.0, 0.0, 0.0, 0.0, 0.0, 0.0, 0.0, 0.0, 0.0, 0.0, 0.0, 0.0, 0.0, 0.0, 0.0, 0.0, 0.0, 0.0, 0.0, 0.0, 0.0, 0.0, 0.0, 0.0, 0.0, 0.0, 0.0, 0.0, 0.0, 0.0, 0.0, 0.0, 0.0, 0.0, 0.0, 0.0, 0.0, 0.0, 0.0, 0.0, 0.0, 0.0, 0.0, 0.0, 0.0, 0.0, 0.0, 0.0, 0.0, 0.0, 0.0, 0.0, 0.0, 0.0, 0.0, 0.0, 0.0, 0.0, 0.0, 0.0, 0.0, 0.0, 0.0, 0.0, 0.0, 0.0, 0.0, 0.0, 0.0, 0.0, 0.0, 0.0, 0.0, 0.0, 0.0, 0.0, 0.0, 0.0, 0.0, 0.0, 0.0, 0.0, 0.0, 0.0, 0.0, 0.0, 0.0, 0.0, 0.0, 0.0, 0.0, 0.0, 0.0, 0.0, 0.0, 0.0, 0.0, 0.0, 0.0, 0.0, 0.0, 0.0, 0.0, 0.0, 0.0, 0.0, 0.0, 0.0, 0.0, 0.0, 0.0, 0.0, 0.0, 0.0, 0.0, 0.0, 0.0, 0.0, 0.0, 0.0, 0.0, 0.0, 0.0, 0.0, 0.0, 0.0, 0.0, 0.0, 0.0, 0.0, 0.0, 0.0, 0.0, 0.0, 0.0, 0.0, 0.0, 0.0, 0.0, 0.0, 0.0, 0.0, 0.0, 0.0, 0.0, 0.0, 0.0, 0.0, 0.0, 0.0, 0.0, 0.0, 0.0, 0.0, 0.0, 0.0, 0.0, 0.0, 0.0, 0.0, 0.0, 0.0, 0.0, 0.0, 0.0, 0.0, 0.0, 0.0, 0.0, 0.0, 0.0, 0.0, 0.0, 0.0, 0.0, 0.0, 0.0, 0.0, 0.0, 0.0, 0.0, 0.0, 0.0, 0.0, 0.0, 0.0, 0.0, 0.0, 0.0, 0.0, 0.0, 0.0, 0.0, 0.0, 0.0, 0.0, 0.0, 0.0, 0.0, 0.0, 0.0, 0.0, 0.0, 0.0, 0.0, 0.0, 0.0, 0.0, 0.0, 0.0, 0.0, 0.0, 0.0, 0.0, 0.0, 0.0, 0.0, 0.0, 0.0, 0.0])
me_cube.materials.append(mat_material)
me_cube.use_remesh_preserve_volume = False
me_cube.use_remesh_preserve_attributes = False
me_cube.use_mirror_vertex_groups = False
me_cube.update()

# ---- objects
ob_cube = bpy.data.objects.new('Cube', me_cube)

# ---- transforms, parenting, visibility, modifiers, constraints
ob_cube.location = (0.0, 0.0, 0.0)
ob_cube.lock_rotations_4d = False
ob_cube.empty_display_type = 'ARROWS'
ob_cube.lineart.crease_threshold = 0.0

# ---- collection membership
col_collection.objects.link(ob_cube)

# ---- scene / render settings (as saved in the file)
scene.frame_start = 1; scene.frame_end = 250; scene.frame_set(1)
scene.render.engine = 'BLENDER_EEVEE_NEXT'
scene.cycles.use_denoising = False
scene.cycles.samples = 128
scene.cycles.sampling_pattern = 'TABULATED_SOBOL'
scene.cycles.use_adaptive_sampling = False
scene.cycles.use_light_tree = False
scene.view_settings.view_transform = 'Filmic'
bpy.context.view_layer.update()

# ---- added for rendering (the .blend has no active camera and no usable light): camera, sun
cam_auto = bpy.data.cameras.new('AutoCamera')
cam_auto.lens = 50.0
cam_auto.sensor_width = 36.0
cam_auto.clip_end = 1000.0
ob_auto_camera = bpy.data.objects.new('AutoCamera', cam_auto)
scene.collection.objects.link(ob_auto_camera)
ob_auto_camera.location = (3.93573, -4.72288, 3.27026)
ob_auto_camera.rotation_euler = (1.09748, -7.21219e-08, 0.694738)
scene.camera = ob_auto_camera
light_auto_sun = bpy.data.lights.new('AutoSun', 'SUN')
light_auto_sun.energy = 3.0
light_auto_sun.angle = 0.0523599
ob_auto_sun = bpy.data.objects.new('AutoSun', light_auto_sun)
scene.collection.objects.link(ob_auto_sun)
ob_auto_sun.rotation_euler = (0.872665, 0.174533, 0.523599)
bpy.context.view_layer.update()
